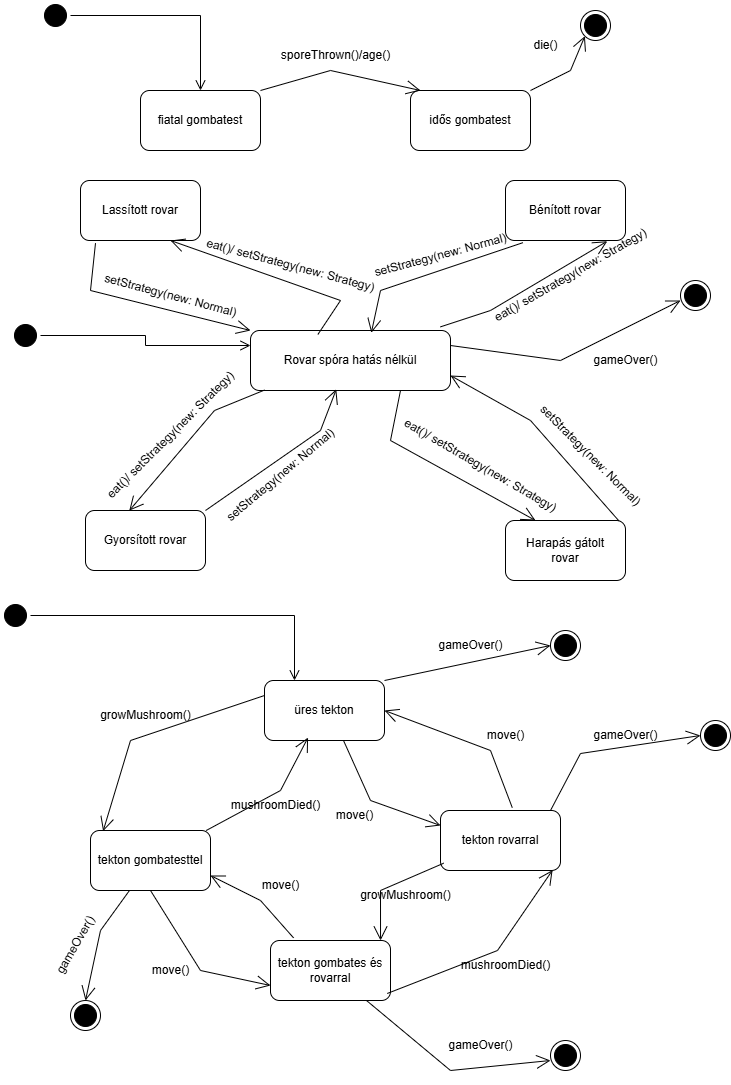

The diagram above was exported from draw.io. Its source (the exported page's mxGraphModel, read from the mxfile embedded in the PNG):
<mxGraphModel dx="1290" dy="530" grid="1" gridSize="10" guides="1" tooltips="1" connect="1" arrows="1" fold="1" page="1" pageScale="1" pageWidth="827" pageHeight="1169" math="0" shadow="0">
  <root>
    <mxCell id="0" />
    <mxCell id="1" parent="0" />
    <mxCell id="Q8xAdufbQUyKPDSiKzdz-1" value="" style="ellipse;html=1;shape=startState;fillColor=#000000;strokeColor=#000000;" parent="1" vertex="1">
      <mxGeometry x="70" y="70" width="30" height="30" as="geometry" />
    </mxCell>
    <mxCell id="Q8xAdufbQUyKPDSiKzdz-2" value="" style="edgeStyle=orthogonalEdgeStyle;html=1;verticalAlign=bottom;endArrow=open;endSize=8;strokeColor=#000000;rounded=0;" parent="1" source="Q8xAdufbQUyKPDSiKzdz-1" target="Q8xAdufbQUyKPDSiKzdz-13" edge="1">
      <mxGeometry relative="1" as="geometry">
        <mxPoint x="190" y="190" as="targetPoint" />
      </mxGeometry>
    </mxCell>
    <mxCell id="Q8xAdufbQUyKPDSiKzdz-3" value="" style="ellipse;html=1;shape=startState;fillColor=#000000;strokeColor=#000000;" parent="1" vertex="1">
      <mxGeometry x="40" y="390" width="30" height="30" as="geometry" />
    </mxCell>
    <mxCell id="Q8xAdufbQUyKPDSiKzdz-4" value="" style="edgeStyle=orthogonalEdgeStyle;html=1;verticalAlign=bottom;endArrow=open;endSize=8;strokeColor=#000000;rounded=0;entryX=0;entryY=0.25;entryDx=0;entryDy=0;" parent="1" source="Q8xAdufbQUyKPDSiKzdz-3" target="Q8xAdufbQUyKPDSiKzdz-14" edge="1">
      <mxGeometry relative="1" as="geometry">
        <mxPoint x="200" y="380" as="targetPoint" />
      </mxGeometry>
    </mxCell>
    <mxCell id="Q8xAdufbQUyKPDSiKzdz-5" value="" style="ellipse;html=1;shape=startState;fillColor=#000000;strokeColor=#000000;" parent="1" vertex="1">
      <mxGeometry x="30" y="670" width="30" height="30" as="geometry" />
    </mxCell>
    <mxCell id="Q8xAdufbQUyKPDSiKzdz-6" value="" style="edgeStyle=orthogonalEdgeStyle;html=1;verticalAlign=bottom;endArrow=open;endSize=8;strokeColor=#000000;rounded=0;entryX=0.25;entryY=0;entryDx=0;entryDy=0;" parent="1" source="Q8xAdufbQUyKPDSiKzdz-5" target="Q8xAdufbQUyKPDSiKzdz-34" edge="1">
      <mxGeometry relative="1" as="geometry">
        <mxPoint x="85" y="750" as="targetPoint" />
      </mxGeometry>
    </mxCell>
    <mxCell id="Q8xAdufbQUyKPDSiKzdz-7" value="" style="ellipse;html=1;shape=endState;fillColor=#000000;strokeColor=#000000;" parent="1" vertex="1">
      <mxGeometry x="580" y="700" width="30" height="30" as="geometry" />
    </mxCell>
    <mxCell id="Q8xAdufbQUyKPDSiKzdz-8" value="" style="ellipse;html=1;shape=endState;fillColor=#000000;strokeColor=#000000;" parent="1" vertex="1">
      <mxGeometry x="710" y="350" width="30" height="30" as="geometry" />
    </mxCell>
    <mxCell id="Q8xAdufbQUyKPDSiKzdz-9" value="" style="ellipse;html=1;shape=endState;fillColor=#000000;strokeColor=#000000;" parent="1" vertex="1">
      <mxGeometry x="610" y="80" width="30" height="30" as="geometry" />
    </mxCell>
    <mxCell id="Q8xAdufbQUyKPDSiKzdz-13" value="fiatal gombatest" style="rounded=1;whiteSpace=wrap;html=1;" parent="1" vertex="1">
      <mxGeometry x="170" y="160" width="120" height="60" as="geometry" />
    </mxCell>
    <mxCell id="Q8xAdufbQUyKPDSiKzdz-14" value="Rovar spóra hatás nélkül" style="rounded=1;whiteSpace=wrap;html=1;" parent="1" vertex="1">
      <mxGeometry x="280" y="400" width="200" height="60" as="geometry" />
    </mxCell>
    <mxCell id="Q8xAdufbQUyKPDSiKzdz-15" value="idős gombatest" style="rounded=1;whiteSpace=wrap;html=1;" parent="1" vertex="1">
      <mxGeometry x="440" y="160" width="120" height="60" as="geometry" />
    </mxCell>
    <mxCell id="Q8xAdufbQUyKPDSiKzdz-18" value="Lassított rovar" style="rounded=1;whiteSpace=wrap;html=1;" parent="1" vertex="1">
      <mxGeometry x="110" y="250" width="120" height="60" as="geometry" />
    </mxCell>
    <mxCell id="Q8xAdufbQUyKPDSiKzdz-19" value="Gyorsított rovar" style="rounded=1;whiteSpace=wrap;html=1;" parent="1" vertex="1">
      <mxGeometry x="115" y="580" width="120" height="60" as="geometry" />
    </mxCell>
    <mxCell id="Q8xAdufbQUyKPDSiKzdz-20" value="Bénított rovar" style="rounded=1;whiteSpace=wrap;html=1;" parent="1" vertex="1">
      <mxGeometry x="535" y="250" width="120" height="60" as="geometry" />
    </mxCell>
    <mxCell id="Q8xAdufbQUyKPDSiKzdz-21" value="Harapás gátolt&lt;br&gt;rovar" style="rounded=1;whiteSpace=wrap;html=1;" parent="1" vertex="1">
      <mxGeometry x="535" y="590" width="120" height="60" as="geometry" />
    </mxCell>
    <mxCell id="Q8xAdufbQUyKPDSiKzdz-34" value="üres tekton" style="rounded=1;whiteSpace=wrap;html=1;" parent="1" vertex="1">
      <mxGeometry x="294" y="750" width="120" height="60" as="geometry" />
    </mxCell>
    <mxCell id="Q8xAdufbQUyKPDSiKzdz-35" value="tekton gombatesttel" style="rounded=1;whiteSpace=wrap;html=1;" parent="1" vertex="1">
      <mxGeometry x="120" y="900" width="120" height="60" as="geometry" />
    </mxCell>
    <mxCell id="Q8xAdufbQUyKPDSiKzdz-36" value="tekton rovarral" style="rounded=1;whiteSpace=wrap;html=1;" parent="1" vertex="1">
      <mxGeometry x="470" y="880" width="120" height="60" as="geometry" />
    </mxCell>
    <mxCell id="Q8xAdufbQUyKPDSiKzdz-37" value="tekton gombates és rovarral" style="rounded=1;whiteSpace=wrap;html=1;" parent="1" vertex="1">
      <mxGeometry x="300" y="1010" width="120" height="60" as="geometry" />
    </mxCell>
    <mxCell id="Q8xAdufbQUyKPDSiKzdz-49" value="sporeThrown()/age()" style="text;html=1;align=center;verticalAlign=middle;resizable=0;points=[];autosize=1;strokeColor=none;fillColor=none;" parent="1" vertex="1">
      <mxGeometry x="300" y="110" width="130" height="30" as="geometry" />
    </mxCell>
    <mxCell id="Q8xAdufbQUyKPDSiKzdz-50" value="die()" style="text;html=1;align=center;verticalAlign=middle;resizable=0;points=[];autosize=1;strokeColor=none;fillColor=none;" parent="1" vertex="1">
      <mxGeometry x="550" y="100" width="50" height="30" as="geometry" />
    </mxCell>
    <mxCell id="Q8xAdufbQUyKPDSiKzdz-54" value="" style="endArrow=open;endFill=1;endSize=12;html=1;rounded=0;exitX=0.125;exitY=1.044;exitDx=0;exitDy=0;entryX=0;entryY=0;entryDx=0;entryDy=0;exitPerimeter=0;" parent="1" source="Q8xAdufbQUyKPDSiKzdz-18" target="Q8xAdufbQUyKPDSiKzdz-14" edge="1">
      <mxGeometry width="160" relative="1" as="geometry">
        <mxPoint x="290" y="250" as="sourcePoint" />
        <mxPoint x="450" y="250" as="targetPoint" />
        <Array as="points">
          <mxPoint x="120" y="360" />
        </Array>
      </mxGeometry>
    </mxCell>
    <mxCell id="Q8xAdufbQUyKPDSiKzdz-58" value="" style="endArrow=open;endFill=1;endSize=12;html=1;rounded=0;entryX=0.75;entryY=1;entryDx=0;entryDy=0;exitX=0.337;exitY=0.066;exitDx=0;exitDy=0;exitPerimeter=0;" parent="1" source="Q8xAdufbQUyKPDSiKzdz-14" target="Q8xAdufbQUyKPDSiKzdz-18" edge="1">
      <mxGeometry width="160" relative="1" as="geometry">
        <mxPoint x="470" y="360" as="sourcePoint" />
        <mxPoint x="350" y="360" as="targetPoint" />
        <Array as="points">
          <mxPoint x="370" y="370" />
        </Array>
      </mxGeometry>
    </mxCell>
    <mxCell id="Q8xAdufbQUyKPDSiKzdz-59" value="" style="endArrow=open;endFill=1;endSize=12;html=1;rounded=0;exitX=1;exitY=0;exitDx=0;exitDy=0;entryX=0.083;entryY=0;entryDx=0;entryDy=0;entryPerimeter=0;" parent="1" source="Q8xAdufbQUyKPDSiKzdz-13" target="Q8xAdufbQUyKPDSiKzdz-15" edge="1">
      <mxGeometry width="160" relative="1" as="geometry">
        <mxPoint x="360" y="55" as="sourcePoint" />
        <mxPoint x="407" y="110" as="targetPoint" />
        <Array as="points">
          <mxPoint x="360" y="140" />
        </Array>
      </mxGeometry>
    </mxCell>
    <mxCell id="Q8xAdufbQUyKPDSiKzdz-60" value="" style="endArrow=open;endFill=1;endSize=12;html=1;rounded=0;exitX=1;exitY=0;exitDx=0;exitDy=0;entryX=0;entryY=1;entryDx=0;entryDy=0;" parent="1" source="Q8xAdufbQUyKPDSiKzdz-15" target="Q8xAdufbQUyKPDSiKzdz-9" edge="1">
      <mxGeometry width="160" relative="1" as="geometry">
        <mxPoint x="370" y="65" as="sourcePoint" />
        <mxPoint x="417" y="120" as="targetPoint" />
        <Array as="points">
          <mxPoint x="600" y="140" />
        </Array>
      </mxGeometry>
    </mxCell>
    <mxCell id="Q8xAdufbQUyKPDSiKzdz-61" value="" style="endArrow=open;endFill=1;endSize=12;html=1;rounded=0;exitX=0.95;exitY=-0.061;exitDx=0;exitDy=0;entryX=0.848;entryY=1.012;entryDx=0;entryDy=0;entryPerimeter=0;exitPerimeter=0;" parent="1" source="Q8xAdufbQUyKPDSiKzdz-14" target="Q8xAdufbQUyKPDSiKzdz-20" edge="1">
      <mxGeometry width="160" relative="1" as="geometry">
        <mxPoint x="534" y="350" as="sourcePoint" />
        <mxPoint x="581" y="405" as="targetPoint" />
        <Array as="points">
          <mxPoint x="520" y="380" />
        </Array>
      </mxGeometry>
    </mxCell>
    <mxCell id="Q8xAdufbQUyKPDSiKzdz-62" value="" style="endArrow=open;endFill=1;endSize=12;html=1;rounded=0;exitX=0.144;exitY=1.037;exitDx=0;exitDy=0;entryX=0.604;entryY=0.04;entryDx=0;entryDy=0;entryPerimeter=0;exitPerimeter=0;" parent="1" source="Q8xAdufbQUyKPDSiKzdz-20" target="Q8xAdufbQUyKPDSiKzdz-14" edge="1">
      <mxGeometry width="160" relative="1" as="geometry">
        <mxPoint x="544" y="360" as="sourcePoint" />
        <mxPoint x="591" y="415" as="targetPoint" />
        <Array as="points">
          <mxPoint x="410" y="360" />
        </Array>
      </mxGeometry>
    </mxCell>
    <mxCell id="Q8xAdufbQUyKPDSiKzdz-63" value="" style="endArrow=open;endFill=1;endSize=12;html=1;rounded=0;exitX=0.75;exitY=1;exitDx=0;exitDy=0;entryX=0.25;entryY=0;entryDx=0;entryDy=0;" parent="1" source="Q8xAdufbQUyKPDSiKzdz-14" target="Q8xAdufbQUyKPDSiKzdz-21" edge="1">
      <mxGeometry width="160" relative="1" as="geometry">
        <mxPoint x="554" y="370" as="sourcePoint" />
        <mxPoint x="500" y="500" as="targetPoint" />
        <Array as="points">
          <mxPoint x="420" y="510" />
        </Array>
      </mxGeometry>
    </mxCell>
    <mxCell id="Q8xAdufbQUyKPDSiKzdz-64" value="" style="endArrow=open;endFill=1;endSize=12;html=1;rounded=0;exitX=0.944;exitY=0.004;exitDx=0;exitDy=0;entryX=1;entryY=0.75;entryDx=0;entryDy=0;exitPerimeter=0;" parent="1" source="Q8xAdufbQUyKPDSiKzdz-21" target="Q8xAdufbQUyKPDSiKzdz-14" edge="1">
      <mxGeometry width="160" relative="1" as="geometry">
        <mxPoint x="564" y="380" as="sourcePoint" />
        <mxPoint x="611" y="435" as="targetPoint" />
        <Array as="points">
          <mxPoint x="560" y="490" />
        </Array>
      </mxGeometry>
    </mxCell>
    <mxCell id="Q8xAdufbQUyKPDSiKzdz-65" value="" style="endArrow=open;endFill=1;endSize=12;html=1;rounded=0;exitX=0.07;exitY=0.993;exitDx=0;exitDy=0;entryX=0.365;entryY=0.002;entryDx=0;entryDy=0;entryPerimeter=0;exitPerimeter=0;" parent="1" source="Q8xAdufbQUyKPDSiKzdz-14" target="Q8xAdufbQUyKPDSiKzdz-19" edge="1">
      <mxGeometry width="160" relative="1" as="geometry">
        <mxPoint x="574" y="390" as="sourcePoint" />
        <mxPoint x="621" y="445" as="targetPoint" />
        <Array as="points">
          <mxPoint x="244" y="480" />
        </Array>
      </mxGeometry>
    </mxCell>
    <mxCell id="Q8xAdufbQUyKPDSiKzdz-66" value="" style="endArrow=open;endFill=1;endSize=12;html=1;rounded=0;exitX=1;exitY=0;exitDx=0;exitDy=0;entryX=0.429;entryY=0.98;entryDx=0;entryDy=0;entryPerimeter=0;" parent="1" source="Q8xAdufbQUyKPDSiKzdz-19" target="Q8xAdufbQUyKPDSiKzdz-14" edge="1">
      <mxGeometry width="160" relative="1" as="geometry">
        <mxPoint x="584" y="400" as="sourcePoint" />
        <mxPoint x="631" y="455" as="targetPoint" />
        <Array as="points">
          <mxPoint x="350" y="500" />
        </Array>
      </mxGeometry>
    </mxCell>
    <mxCell id="Q8xAdufbQUyKPDSiKzdz-67" value="" style="endArrow=open;endFill=1;endSize=12;html=1;rounded=0;exitX=0;exitY=0.25;exitDx=0;exitDy=0;entryX=0.105;entryY=0.012;entryDx=0;entryDy=0;entryPerimeter=0;" parent="1" source="Q8xAdufbQUyKPDSiKzdz-34" target="Q8xAdufbQUyKPDSiKzdz-35" edge="1">
      <mxGeometry width="160" relative="1" as="geometry">
        <mxPoint x="444" y="780" as="sourcePoint" />
        <mxPoint x="491" y="835" as="targetPoint" />
        <Array as="points">
          <mxPoint x="160" y="810" />
        </Array>
      </mxGeometry>
    </mxCell>
    <mxCell id="Q8xAdufbQUyKPDSiKzdz-68" value="" style="endArrow=open;endFill=1;endSize=12;html=1;rounded=0;entryX=0.363;entryY=0.95;entryDx=0;entryDy=0;entryPerimeter=0;" parent="1" source="Q8xAdufbQUyKPDSiKzdz-35" target="Q8xAdufbQUyKPDSiKzdz-34" edge="1">
      <mxGeometry width="160" relative="1" as="geometry">
        <mxPoint x="276.5" y="885" as="sourcePoint" />
        <mxPoint x="323.5" y="940" as="targetPoint" />
        <Array as="points">
          <mxPoint x="310" y="860" />
        </Array>
      </mxGeometry>
    </mxCell>
    <mxCell id="Q8xAdufbQUyKPDSiKzdz-69" value="" style="endArrow=open;endFill=1;endSize=12;html=1;rounded=0;exitX=0.5;exitY=1;exitDx=0;exitDy=0;entryX=0;entryY=0.25;entryDx=0;entryDy=0;" parent="1" target="Q8xAdufbQUyKPDSiKzdz-36" edge="1">
      <mxGeometry width="160" relative="1" as="geometry">
        <mxPoint x="373" y="810" as="sourcePoint" />
        <mxPoint x="420" y="865" as="targetPoint" />
        <Array as="points">
          <mxPoint x="400" y="870" />
        </Array>
      </mxGeometry>
    </mxCell>
    <mxCell id="Q8xAdufbQUyKPDSiKzdz-70" value="" style="endArrow=open;endFill=1;endSize=12;html=1;rounded=0;exitX=0.598;exitY=-0.048;exitDx=0;exitDy=0;entryX=1;entryY=0.5;entryDx=0;entryDy=0;exitPerimeter=0;" parent="1" source="Q8xAdufbQUyKPDSiKzdz-36" target="Q8xAdufbQUyKPDSiKzdz-34" edge="1">
      <mxGeometry width="160" relative="1" as="geometry">
        <mxPoint x="624" y="440" as="sourcePoint" />
        <mxPoint x="671" y="495" as="targetPoint" />
        <Array as="points">
          <mxPoint x="520" y="820" />
        </Array>
      </mxGeometry>
    </mxCell>
    <mxCell id="Q8xAdufbQUyKPDSiKzdz-71" value="" style="endArrow=open;endFill=1;endSize=12;html=1;rounded=0;entryX=1;entryY=0.75;entryDx=0;entryDy=0;exitX=0.192;exitY=-0.044;exitDx=0;exitDy=0;exitPerimeter=0;" parent="1" source="Q8xAdufbQUyKPDSiKzdz-37" target="Q8xAdufbQUyKPDSiKzdz-35" edge="1">
      <mxGeometry width="160" relative="1" as="geometry">
        <mxPoint x="318" y="976.5" as="sourcePoint" />
        <mxPoint x="420" y="883.5" as="targetPoint" />
        <Array as="points">
          <mxPoint x="290" y="970" />
        </Array>
      </mxGeometry>
    </mxCell>
    <mxCell id="Q8xAdufbQUyKPDSiKzdz-72" value="" style="endArrow=open;endFill=1;endSize=12;html=1;rounded=0;entryX=0;entryY=0.75;entryDx=0;entryDy=0;exitX=0.5;exitY=1;exitDx=0;exitDy=0;" parent="1" source="Q8xAdufbQUyKPDSiKzdz-35" target="Q8xAdufbQUyKPDSiKzdz-37" edge="1">
      <mxGeometry width="160" relative="1" as="geometry">
        <mxPoint x="333" y="1017" as="sourcePoint" />
        <mxPoint x="250" y="955" as="targetPoint" />
        <Array as="points">
          <mxPoint x="230" y="1040" />
        </Array>
      </mxGeometry>
    </mxCell>
    <mxCell id="Q8xAdufbQUyKPDSiKzdz-73" value="" style="endArrow=open;endFill=1;endSize=12;html=1;rounded=0;entryX=0.934;entryY=0.993;entryDx=0;entryDy=0;exitX=0.973;exitY=0.883;exitDx=0;exitDy=0;exitPerimeter=0;entryPerimeter=0;" parent="1" source="Q8xAdufbQUyKPDSiKzdz-37" target="Q8xAdufbQUyKPDSiKzdz-36" edge="1">
      <mxGeometry width="160" relative="1" as="geometry">
        <mxPoint x="560" y="1042" as="sourcePoint" />
        <mxPoint x="477" y="980" as="targetPoint" />
        <Array as="points">
          <mxPoint x="527" y="1020" />
        </Array>
      </mxGeometry>
    </mxCell>
    <mxCell id="Q8xAdufbQUyKPDSiKzdz-74" value="" style="endArrow=open;endFill=1;endSize=12;html=1;rounded=0;entryX=0.917;entryY=0;entryDx=0;entryDy=0;exitX=0.026;exitY=0.879;exitDx=0;exitDy=0;exitPerimeter=0;entryPerimeter=0;" parent="1" source="Q8xAdufbQUyKPDSiKzdz-36" target="Q8xAdufbQUyKPDSiKzdz-37" edge="1">
      <mxGeometry width="160" relative="1" as="geometry">
        <mxPoint x="353" y="1037" as="sourcePoint" />
        <mxPoint x="270" y="975" as="targetPoint" />
        <Array as="points">
          <mxPoint x="410" y="960" />
        </Array>
      </mxGeometry>
    </mxCell>
    <mxCell id="Q8xAdufbQUyKPDSiKzdz-77" value="eat()/ setStrategy(new: Strategy)" style="text;html=1;align=center;verticalAlign=middle;resizable=0;points=[];autosize=1;strokeColor=none;fillColor=none;rotation=-30;" parent="1" vertex="1">
      <mxGeometry x="500" y="330" width="200" height="30" as="geometry" />
    </mxCell>
    <mxCell id="Q8xAdufbQUyKPDSiKzdz-80" value="move()" style="text;html=1;align=center;verticalAlign=middle;resizable=0;points=[];autosize=1;strokeColor=none;fillColor=none;" parent="1" vertex="1">
      <mxGeometry x="354" y="870" width="60" height="30" as="geometry" />
    </mxCell>
    <mxCell id="Q8xAdufbQUyKPDSiKzdz-81" value="" style="endArrow=open;endFill=1;endSize=12;html=1;rounded=0;exitX=1;exitY=0.25;exitDx=0;exitDy=0;" parent="1" source="Q8xAdufbQUyKPDSiKzdz-14" edge="1">
      <mxGeometry width="160" relative="1" as="geometry">
        <mxPoint x="553" y="560" as="sourcePoint" />
        <mxPoint x="710" y="370" as="targetPoint" />
        <Array as="points">
          <mxPoint x="590" y="430" />
        </Array>
      </mxGeometry>
    </mxCell>
    <mxCell id="Q8xAdufbQUyKPDSiKzdz-82" value="" style="endArrow=open;endFill=1;endSize=12;html=1;rounded=0;exitX=0.598;exitY=-0.048;exitDx=0;exitDy=0;exitPerimeter=0;entryX=0;entryY=0.5;entryDx=0;entryDy=0;" parent="1" edge="1" target="Q8xAdufbQUyKPDSiKzdz-85">
      <mxGeometry width="160" relative="1" as="geometry">
        <mxPoint x="580" y="880" as="sourcePoint" />
        <mxPoint x="640" y="810" as="targetPoint" />
        <Array as="points">
          <mxPoint x="610" y="823" />
        </Array>
      </mxGeometry>
    </mxCell>
    <mxCell id="Q8xAdufbQUyKPDSiKzdz-83" value="" style="endArrow=open;endFill=1;endSize=12;html=1;rounded=0;exitX=1;exitY=0;exitDx=0;exitDy=0;entryX=0;entryY=0.5;entryDx=0;entryDy=0;" parent="1" source="Q8xAdufbQUyKPDSiKzdz-34" target="Q8xAdufbQUyKPDSiKzdz-7" edge="1">
      <mxGeometry width="160" relative="1" as="geometry">
        <mxPoint x="538" y="763.5" as="sourcePoint" />
        <mxPoint x="410" y="666.5" as="targetPoint" />
        <Array as="points" />
      </mxGeometry>
    </mxCell>
    <mxCell id="Q8xAdufbQUyKPDSiKzdz-84" value="" style="endArrow=open;endFill=1;endSize=12;html=1;rounded=0;" parent="1" source="Q8xAdufbQUyKPDSiKzdz-37" edge="1">
      <mxGeometry width="160" relative="1" as="geometry">
        <mxPoint x="572" y="907" as="sourcePoint" />
        <mxPoint x="580" y="1130" as="targetPoint" />
        <Array as="points">
          <mxPoint x="480" y="1140" />
        </Array>
      </mxGeometry>
    </mxCell>
    <mxCell id="Q8xAdufbQUyKPDSiKzdz-85" value="" style="ellipse;html=1;shape=endState;fillColor=#000000;strokeColor=#000000;" parent="1" vertex="1">
      <mxGeometry x="730" y="790" width="30" height="30" as="geometry" />
    </mxCell>
    <mxCell id="Q8xAdufbQUyKPDSiKzdz-86" value="" style="ellipse;html=1;shape=endState;fillColor=#000000;strokeColor=#000000;" parent="1" vertex="1">
      <mxGeometry x="580" y="1110" width="30" height="30" as="geometry" />
    </mxCell>
    <mxCell id="Q8xAdufbQUyKPDSiKzdz-87" value="" style="endArrow=open;endFill=1;endSize=12;html=1;rounded=0;exitX=0.324;exitY=1.002;exitDx=0;exitDy=0;exitPerimeter=0;entryX=0.5;entryY=0;entryDx=0;entryDy=0;" parent="1" source="Q8xAdufbQUyKPDSiKzdz-35" target="Q8xAdufbQUyKPDSiKzdz-88" edge="1">
      <mxGeometry width="160" relative="1" as="geometry">
        <mxPoint x="-62" y="1020" as="sourcePoint" />
        <mxPoint x="122" y="1080" as="targetPoint" />
        <Array as="points">
          <mxPoint x="130" y="1000" />
        </Array>
      </mxGeometry>
    </mxCell>
    <mxCell id="Q8xAdufbQUyKPDSiKzdz-88" value="" style="ellipse;html=1;shape=endState;fillColor=#000000;strokeColor=#000000;" parent="1" vertex="1">
      <mxGeometry x="100" y="1070" width="30" height="30" as="geometry" />
    </mxCell>
    <mxCell id="Q8xAdufbQUyKPDSiKzdz-89" value="move()" style="text;html=1;align=center;verticalAlign=middle;resizable=0;points=[];autosize=1;strokeColor=none;fillColor=none;" parent="1" vertex="1">
      <mxGeometry x="505" y="790" width="60" height="30" as="geometry" />
    </mxCell>
    <mxCell id="Q8xAdufbQUyKPDSiKzdz-90" value="move()" style="text;html=1;align=center;verticalAlign=middle;resizable=0;points=[];autosize=1;strokeColor=none;fillColor=none;" parent="1" vertex="1">
      <mxGeometry x="170" y="1025" width="60" height="30" as="geometry" />
    </mxCell>
    <mxCell id="Q8xAdufbQUyKPDSiKzdz-91" value="move()" style="text;html=1;align=center;verticalAlign=middle;resizable=0;points=[];autosize=1;strokeColor=none;fillColor=none;" parent="1" vertex="1">
      <mxGeometry x="280" y="940" width="60" height="30" as="geometry" />
    </mxCell>
    <mxCell id="Q8xAdufbQUyKPDSiKzdz-92" value="growMushroom()" style="text;html=1;align=center;verticalAlign=middle;resizable=0;points=[];autosize=1;strokeColor=none;fillColor=none;" parent="1" vertex="1">
      <mxGeometry x="120" y="770" width="110" height="30" as="geometry" />
    </mxCell>
    <mxCell id="Q8xAdufbQUyKPDSiKzdz-93" value="growMushroom()" style="text;html=1;align=center;verticalAlign=middle;resizable=0;points=[];autosize=1;strokeColor=none;fillColor=none;" parent="1" vertex="1">
      <mxGeometry x="380" y="950" width="110" height="30" as="geometry" />
    </mxCell>
    <mxCell id="Q8xAdufbQUyKPDSiKzdz-94" value="mushroomDied()" style="text;html=1;align=center;verticalAlign=middle;resizable=0;points=[];autosize=1;strokeColor=none;fillColor=none;" parent="1" vertex="1">
      <mxGeometry x="250" y="860" width="110" height="30" as="geometry" />
    </mxCell>
    <mxCell id="Q8xAdufbQUyKPDSiKzdz-95" value="mushroomDied()" style="text;html=1;align=center;verticalAlign=middle;resizable=0;points=[];autosize=1;strokeColor=none;fillColor=none;" parent="1" vertex="1">
      <mxGeometry x="480" y="1020" width="110" height="30" as="geometry" />
    </mxCell>
    <mxCell id="kd4C5FMF_OA7qxTcNZzd-1" value="setStrategy(new: N&lt;span style=&quot;background-color: transparent; color: light-dark(rgb(0, 0, 0), rgb(255, 255, 255));&quot;&gt;ormal)&lt;/span&gt;" style="text;html=1;align=center;verticalAlign=middle;resizable=0;points=[];autosize=1;strokeColor=none;fillColor=none;rotation=-15;" vertex="1" parent="1">
      <mxGeometry x="390" y="310" width="160" height="30" as="geometry" />
    </mxCell>
    <mxCell id="kd4C5FMF_OA7qxTcNZzd-2" value="setStrategy(new: N&lt;span style=&quot;background-color: transparent; color: light-dark(rgb(0, 0, 0), rgb(255, 255, 255));&quot;&gt;ormal)&lt;/span&gt;" style="text;html=1;align=center;verticalAlign=middle;resizable=0;points=[];autosize=1;strokeColor=none;fillColor=none;rotation=15;" vertex="1" parent="1">
      <mxGeometry x="120" y="350" width="160" height="30" as="geometry" />
    </mxCell>
    <mxCell id="kd4C5FMF_OA7qxTcNZzd-3" value="setStrategy(new: N&lt;span style=&quot;background-color: transparent; color: light-dark(rgb(0, 0, 0), rgb(255, 255, 255));&quot;&gt;ormal)&lt;/span&gt;" style="text;html=1;align=center;verticalAlign=middle;resizable=0;points=[];autosize=1;strokeColor=none;fillColor=none;rotation=-40;" vertex="1" parent="1">
      <mxGeometry x="230" y="530" width="160" height="30" as="geometry" />
    </mxCell>
    <mxCell id="kd4C5FMF_OA7qxTcNZzd-4" value="setStrategy(new: N&lt;span style=&quot;background-color: transparent; color: light-dark(rgb(0, 0, 0), rgb(255, 255, 255));&quot;&gt;ormal)&lt;/span&gt;" style="text;html=1;align=center;verticalAlign=middle;resizable=0;points=[];autosize=1;strokeColor=none;fillColor=none;rotation=45;" vertex="1" parent="1">
      <mxGeometry x="540" y="510" width="160" height="30" as="geometry" />
    </mxCell>
    <mxCell id="kd4C5FMF_OA7qxTcNZzd-5" value="eat()/ setStrategy(new: Strategy)" style="text;html=1;align=center;verticalAlign=middle;resizable=0;points=[];autosize=1;strokeColor=none;fillColor=none;rotation=30;" vertex="1" parent="1">
      <mxGeometry x="410" y="520" width="200" height="30" as="geometry" />
    </mxCell>
    <mxCell id="kd4C5FMF_OA7qxTcNZzd-7" value="eat()/ setStrategy(new: Strategy)" style="text;html=1;align=center;verticalAlign=middle;resizable=0;points=[];autosize=1;strokeColor=none;fillColor=none;rotation=-45;" vertex="1" parent="1">
      <mxGeometry x="100" y="490" width="200" height="30" as="geometry" />
    </mxCell>
    <mxCell id="kd4C5FMF_OA7qxTcNZzd-8" value="eat()/ setStrategy(new: Strategy)" style="text;html=1;align=center;verticalAlign=middle;resizable=0;points=[];autosize=1;strokeColor=none;fillColor=none;rotation=15;" vertex="1" parent="1">
      <mxGeometry x="220" y="320" width="200" height="30" as="geometry" />
    </mxCell>
    <mxCell id="kd4C5FMF_OA7qxTcNZzd-9" value="gameOver()" style="text;html=1;align=center;verticalAlign=middle;resizable=0;points=[];autosize=1;strokeColor=none;fillColor=none;" vertex="1" parent="1">
      <mxGeometry x="610" y="415" width="90" height="30" as="geometry" />
    </mxCell>
    <mxCell id="kd4C5FMF_OA7qxTcNZzd-10" value="gameOver()" style="text;html=1;align=center;verticalAlign=middle;resizable=0;points=[];autosize=1;strokeColor=none;fillColor=none;" vertex="1" parent="1">
      <mxGeometry x="455" y="700" width="90" height="30" as="geometry" />
    </mxCell>
    <mxCell id="kd4C5FMF_OA7qxTcNZzd-11" value="gameOver()" style="text;html=1;align=center;verticalAlign=middle;resizable=0;points=[];autosize=1;strokeColor=none;fillColor=none;" vertex="1" parent="1">
      <mxGeometry x="610" y="790" width="90" height="30" as="geometry" />
    </mxCell>
    <mxCell id="kd4C5FMF_OA7qxTcNZzd-12" value="gameOver()" style="text;html=1;align=center;verticalAlign=middle;resizable=0;points=[];autosize=1;strokeColor=none;fillColor=none;rotation=-60;" vertex="1" parent="1">
      <mxGeometry x="60" y="1000" width="90" height="30" as="geometry" />
    </mxCell>
    <mxCell id="kd4C5FMF_OA7qxTcNZzd-13" value="gameOver()" style="text;html=1;align=center;verticalAlign=middle;resizable=0;points=[];autosize=1;strokeColor=none;fillColor=none;" vertex="1" parent="1">
      <mxGeometry x="465" y="1100" width="90" height="30" as="geometry" />
    </mxCell>
  </root>
</mxGraphModel>